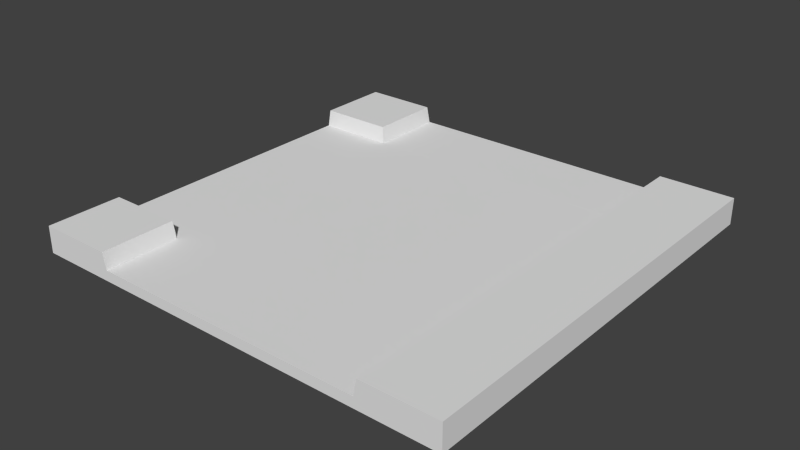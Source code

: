 # Source: jalanPertigaanKiri.blend  (saved by Blender 2.72.0; exported with 4.5.12 LTS)
import bpy
from mathutils import Matrix  # noqa: F401  (used for matrix-valued properties, if any)

bpy.ops.wm.read_factory_settings(use_empty=True)
scene = bpy.context.scene
scene.name = 'Scene'

# ---- collections
col_collection_1 = bpy.data.collections.new('Collection 1'); scene.collection.children.link(col_collection_1)

# ---- materials (node trees are filled in below, after node groups)
mat_material = bpy.data.materials.new('Material')
mat_material.alpha_threshold = 0.0
mat_material.use_transparent_shadow = False
mat_material.roughness = 0.5

# ---- material node trees

# ---- world
world_world = bpy.data.worlds.new('World'); scene.world = world_world
world_world.color = (0.05088, 0.05088, 0.05088)
world_world.use_sun_shadow = False
world_world.sun_shadow_jitter_overblur = 0.0
world_world.cycles.sampling_method = 'MANUAL'
world_world.cycles.sample_map_resolution = 256

# ---- meshes
me_cube_002 = bpy.data.meshes.new('Cube.002')
me_cube_002.from_pydata([(-9.074, -9.074, -0.6181), (-9.074, -9.074, 0.5011), (-9.074, 9.074, -0.6181), (-9.074, 9.074, 0.5011), (9.074, -9.074, -0.6181), (9.074, -9.074, 0.5011), (9.074, 9.074, -0.6181), (9.074, 9.074, 0.5011), (-9.074, 5.934, -0.6181), (-9.074, -5.934, -0.6181), (-9.074, -5.934, 0.5011), (-9.074, 5.934, 0.5011), (9.074, -5.934, -0.6181), (9.074, 5.934, -0.6181), (9.074, 5.934, 0.5011), (9.074, -5.934, 0.5011), (5.929, 9.074, -0.6181), (-5.929, 9.074, -0.6181), (-5.929, 9.074, 0.5011), (5.929, 9.074, 0.5011), (-5.929, -9.074, -0.6181), (5.929, -9.074, -0.6181), (5.929, -9.074, 0.5011), (-5.929, -9.074, 0.5011), (-5.929, 5.934, 0.5011), (5.929, 5.934, 0.5011), (-5.929, -5.934, 0.5011), (5.929, -5.934, 0.5011), (5.929, 5.934, -0.6181), (-5.929, 5.934, -0.6181), (5.929, -5.934, -0.6181), (-5.929, -5.934, -0.6181), (5.795, 9.074, -0.6181), (-5.795, 9.074, -0.6181), (-5.795, 9.074, 0.5011), (5.795, 9.074, 0.5011), (-5.795, -9.074, -0.6181), (5.795, -9.074, -0.6181), (5.795, -9.074, -0.1857), (-5.795, -9.074, -0.1857), (-5.795, 5.934, 0.5011), (5.795, 5.934, 0.5011), (-5.795, -5.934, -0.1857), (5.795, -5.934, -0.1857), (5.795, 5.934, -0.6181), (-5.795, 5.934, -0.6181), (5.795, -5.934, -0.6181), (-5.795, -5.934, -0.6181), (-9.074, 5.794, -0.6181), (-9.074, -5.794, -0.6181), (-9.074, -5.794, -0.1832), (-9.074, 5.794, -0.1832), (9.074, -5.794, -0.6181), (9.074, 5.794, -0.6181), (9.074, 5.794, -0.1857), (9.074, -5.794, -0.1857), (-5.929, 5.794, -0.6181), (-5.929, -5.794, -0.6181), (5.929, 5.794, -0.6181), (5.929, -5.794, -0.6181), (5.929, 5.794, -0.1857), (5.929, -5.794, -0.1857), (-5.929, 5.794, -0.1832), (-5.929, -5.794, -0.1832), (5.795, 5.794, -0.1857), (5.795, -5.794, -0.1857), (-5.795, 5.794, -0.1857), (-5.795, -5.794, -0.1857), (-5.795, 5.794, -0.6181), (-5.795, -5.794, -0.6181), (5.795, 5.794, -0.6181), (5.795, -5.794, -0.6181)], [], [(8, 11, 3, 2), (16, 19, 7, 6), (12, 15, 5, 4), (30, 12, 4, 21), (26, 10, 1, 23), (18, 3, 11, 24), (63, 50, 10, 26), (16, 6, 13, 28), (59, 52, 12, 30), (20, 23, 1, 0), (6, 7, 14, 13), (52, 55, 15, 12), (0, 1, 10, 9), (48, 51, 11, 8), (4, 5, 22, 21), (36, 39, 23, 20), (49, 57, 31, 9), (71, 59, 30, 46), (2, 17, 29, 8), (32, 16, 28, 44), (55, 61, 27, 15), (67, 63, 26, 42), (7, 19, 25, 14), (34, 18, 24, 40), (15, 27, 22, 5), (42, 26, 23, 39), (9, 31, 20, 0), (46, 30, 21, 37), (2, 3, 18, 17), (32, 35, 19, 16), (17, 18, 34, 33), (33, 34, 35, 32), (31, 47, 36, 20), (47, 46, 37, 36), (27, 43, 38, 22), (43, 42, 39, 38), (19, 35, 41, 25), (35, 34, 40, 41), (61, 65, 43, 27), (65, 67, 42, 43), (17, 33, 45, 29), (33, 32, 44, 45), (57, 69, 47, 31), (69, 71, 46, 47), (21, 22, 38, 37), (37, 38, 39, 36), (45, 44, 70, 68), (68, 70, 71, 69), (29, 45, 68, 56), (56, 68, 69, 57), (41, 40, 66, 64), (64, 66, 67, 65), (25, 41, 64, 60), (60, 64, 65, 61), (40, 24, 62, 66), (66, 62, 63, 67), (14, 25, 60, 54), (54, 60, 61, 55), (44, 28, 58, 70), (70, 58, 59, 71), (8, 29, 56, 48), (48, 56, 57, 49), (9, 10, 50, 49), (49, 50, 51, 48), (13, 14, 54, 53), (53, 54, 55, 52), (28, 13, 53, 58), (58, 53, 52, 59), (24, 11, 51, 62), (62, 51, 50, 63)])
_uv = me_cube_002.uv_layers.new(name='UVMap')
_uv.uv.foreach_set('vector', [0.01643, 0.8233, 0.04412, 0.8233, 0.04412, 0.9564, 0.01643, 0.9564, 0.4154, 1.004, 0.4154, 0.9564, 0.4932, 0.9564, 0.4932, 1.004, 0.6548, 0.7704, 0.6548, 0.8179, 0.5769, 0.8179, 0.5769, 0.7704, 0.9175, 0.6278, 1.0, 0.6293, 1.0, 0.77, 0.9179, 0.7697, 0.108, 0.2966, 0.03013, 0.2966, 0.03013, 0.1635, 0.108, 0.1635, 0.1219, 0.9564, 0.04412, 0.9564, 0.04412, 0.8233, 0.1219, 0.8233, 0.108, 0.3025, 0.03013, 0.3025, 0.03013, 0.2966, 0.108, 0.2966, 0.92, 0.001153, 1.001, 0.001753, 1.001, 0.1405, 0.9184, 0.1433, 0.9177, 0.6209, 1.0, 0.623, 1.0, 0.6293, 0.9175, 0.6278, 0.108, 0.1161, 0.108, 0.1635, 0.03013, 0.1635, 0.03013, 0.1161, 0.5209, 0.9564, 0.4932, 0.9564, 0.4932, 0.8233, 0.5209, 0.8233, 0.6827, 0.8142, 0.6722, 0.8179, 0.6548, 0.8179, 0.682, 0.8084, 0.002439, 0.1635, 0.03013, 0.1635, 0.03013, 0.2966, 0.002439, 0.2966, 0.002436, 0.7936, 0.03013, 0.7936, 0.03013, 0.7995, 0.002436, 0.7995, 0.5492, 0.8179, 0.5769, 0.8179, 0.5769, 0.9514, 0.5492, 0.9514, 0.1113, 0.1161, 0.1113, 0.1344, 0.108, 0.1635, 0.108, 0.1161, 0.5492, 0.6242, 0.6321, 0.6208, 0.6322, 0.6277, 0.5492, 0.6305, 0.9135, 0.6206, 0.9177, 0.6209, 0.9175, 0.6278, 0.9136, 0.628, 0.5504, 0.001039, 0.6327, 0.001281, 0.6331, 0.1432, 0.5503, 0.1417, 0.9164, 0.00104, 0.92, 0.001153, 0.9184, 0.1433, 0.9145, 0.1431, 0.6722, 0.8179, 0.6722, 0.9515, 0.6548, 0.9515, 0.6548, 0.8179, 0.1253, 0.3025, 0.108, 0.3025, 0.108, 0.2966, 0.1253, 0.2966, 0.4932, 0.9564, 0.4154, 0.9564, 0.4154, 0.8233, 0.4932, 0.8233, 0.1253, 0.9564, 0.1219, 0.9564, 0.1219, 0.8233, 0.1253, 0.8233, 0.6548, 0.8179, 0.6548, 0.9515, 0.5769, 0.9514, 0.5769, 0.8179, 0.1253, 0.2966, 0.108, 0.2966, 0.108, 0.1635, 0.1253, 0.1635, 0.5492, 0.6305, 0.6322, 0.6277, 0.6306, 0.7699, 0.5495, 0.7693, 0.9136, 0.628, 0.9175, 0.6278, 0.9179, 0.7697, 0.9144, 0.7698, 0.04412, 1.004, 0.04412, 0.9564, 0.1219, 0.9564, 0.1219, 1.004, 0.412, 1.004, 0.412, 0.9564, 0.4154, 0.9564, 0.4154, 1.004, 0.1219, 1.004, 0.1219, 0.9564, 0.1253, 0.9564, 0.1253, 1.004, 0.1253, 1.004, 0.1253, 0.9564, 0.412, 0.9564, 0.412, 1.004, 0.6322, 0.6277, 0.6361, 0.628, 0.6342, 0.77, 0.6306, 0.7699, 0.6361, 0.628, 0.9136, 0.628, 0.9144, 0.7698, 0.6342, 0.77, 0.6548, 0.9515, 0.6548, 0.9812, 0.5769, 0.9812, 0.5769, 0.9514, 0.412, 0.294, 0.1253, 0.294, 0.1253, 0.1609, 0.412, 0.1609, 0.4154, 0.9564, 0.412, 0.9564, 0.412, 0.8233, 0.4154, 0.8233, 0.412, 0.9564, 0.1253, 0.9564, 0.1253, 0.8233, 0.412, 0.8233, 0.6722, 0.9515, 0.6742, 0.956, 0.6715, 0.9596, 0.6548, 0.9515, 0.412, 0.3025, 0.1253, 0.3025, 0.1253, 0.294, 0.412, 0.294, 0.6327, 0.001281, 0.6362, 0.00125, 0.637, 0.143, 0.6331, 0.1432, 0.6362, 0.00125, 0.9164, 0.00104, 0.9145, 0.1431, 0.637, 0.143, 0.6321, 0.6208, 0.6363, 0.6205, 0.6361, 0.628, 0.6322, 0.6277, 0.6363, 0.6205, 0.9135, 0.6206, 0.9136, 0.628, 0.6361, 0.628, 0.5492, 0.9514, 0.5769, 0.9514, 0.5599, 0.9572, 0.5492, 0.9572, 0.412, 0.1426, 0.412, 0.1609, 0.1253, 0.1609, 0.1253, 0.1426, 0.637, 0.143, 0.9145, 0.1431, 0.9143, 0.1505, 0.6371, 0.1504, 0.6371, 0.1504, 0.9143, 0.1505, 0.9135, 0.6206, 0.6363, 0.6205, 0.6331, 0.1432, 0.637, 0.143, 0.6371, 0.1504, 0.6329, 0.1502, 0.6329, 0.1502, 0.6371, 0.1504, 0.6363, 0.6205, 0.6321, 0.6208, 0.412, 0.8233, 0.1253, 0.8233, 0.1253, 0.7936, 0.412, 0.7936, 0.412, 0.7936, 0.1253, 0.7936, 0.1253, 0.3025, 0.412, 0.3025, 0.4154, 0.8233, 0.412, 0.8233, 0.412, 0.7936, 0.4154, 0.7936, 0.417, 0.7936, 0.412, 0.7936, 0.412, 0.3025, 0.417, 0.3026, 0.1106, 0.7978, 0.1073, 0.795, 0.1062, 0.7912, 0.1235, 0.7912, 0.1253, 0.7936, 0.108, 0.7936, 0.108, 0.3025, 0.1253, 0.3025, 0.4932, 0.8233, 0.4154, 0.8233, 0.4154, 0.7936, 0.4932, 0.7936, 0.4949, 0.7936, 0.417, 0.7936, 0.417, 0.3026, 0.4949, 0.3026, 0.9145, 0.1431, 0.9184, 0.1433, 0.9185, 0.1502, 0.9143, 0.1505, 0.9143, 0.1505, 0.9185, 0.1502, 0.9177, 0.6209, 0.9135, 0.6206, 0.5503, 0.1417, 0.6331, 0.1432, 0.6329, 0.1502, 0.5502, 0.1481, 0.5502, 0.1481, 0.6329, 0.1502, 0.6321, 0.6208, 0.5492, 0.6242, 0.002438, 0.2966, 0.03013, 0.2966, 0.03013, 0.3025, 0.002438, 0.3025, 0.002438, 0.3025, 0.03013, 0.3025, 0.03013, 0.7936, 0.002436, 0.7936, 0.5209, 0.8233, 0.4932, 0.8233, 0.5102, 0.8173, 0.5209, 0.8173, 0.5056, 0.7936, 0.4949, 0.7936, 0.4949, 0.3026, 0.5056, 0.3026, 0.9184, 0.1433, 1.001, 0.1405, 1.001, 0.1468, 0.9185, 0.1502, 0.9185, 0.1502, 1.001, 0.1468, 1.0, 0.623, 0.9177, 0.6209, 0.1072, 0.7965, 0.02938, 0.7965, 0.02938, 0.7906, 0.1072, 0.7906, 0.108, 0.7936, 0.03013, 0.7936, 0.03013, 0.3025, 0.108, 0.3025])
me_cube_002.materials.append(mat_material)
me_cube_002.use_remesh_preserve_volume = False
me_cube_002.use_remesh_preserve_attributes = False
me_cube_002.use_mirror_vertex_groups = False
me_cube_002.update()

# ---- objects
ob_jalanbelokkiri = bpy.data.objects.new('jalanBelokKiri', me_cube_002)

# ---- transforms, parenting, visibility, modifiers, constraints
ob_jalanbelokkiri.location = (0.0, 0.0, 0.0)
ob_jalanbelokkiri.rotation_euler = (0.0, -0.0, -1.571)
ob_jalanbelokkiri.lineart.crease_threshold = 0.0

# ---- collection membership
col_collection_1.objects.link(ob_jalanbelokkiri)

# ---- scene / render settings (as saved in the file)
scene.frame_start = 1; scene.frame_end = 250; scene.frame_set(1)
scene.render.engine = 'BLENDER_EEVEE_NEXT'
scene.render.resolution_percentage = 50
scene.render.dither_intensity = 0.0
scene.cycles.use_denoising = False
scene.cycles.samples = 10
scene.cycles.sampling_pattern = 'TABULATED_SOBOL'
scene.cycles.light_sampling_threshold = 0.0
scene.cycles.use_adaptive_sampling = False
scene.cycles.use_light_tree = False
scene.cycles.blur_glossy = 0.0
scene.cycles.pixel_filter_type = 'GAUSSIAN'
scene.cycles.sample_clamp_indirect = 0.0
scene.view_settings.view_transform = 'Standard'
bpy.context.view_layer.update()

# ---- added for rendering (the .blend has no active camera and no usable light): camera, sun
cam_auto = bpy.data.cameras.new('AutoCamera')
cam_auto.lens = 50.0
cam_auto.sensor_width = 36.0
cam_auto.clip_end = 1000.0
ob_auto_camera = bpy.data.objects.new('AutoCamera', cam_auto)
scene.collection.objects.link(ob_auto_camera)
ob_auto_camera.location = (23.7699, -28.5239, 18.9574)
ob_auto_camera.rotation_euler = (1.09748, -7.21219e-08, 0.694738)
scene.camera = ob_auto_camera
light_auto_sun = bpy.data.lights.new('AutoSun', 'SUN')
light_auto_sun.energy = 3.0
light_auto_sun.angle = 0.0523599
ob_auto_sun = bpy.data.objects.new('AutoSun', light_auto_sun)
scene.collection.objects.link(ob_auto_sun)
ob_auto_sun.rotation_euler = (0.872665, 0.174533, 0.523599)
bpy.context.view_layer.update()
